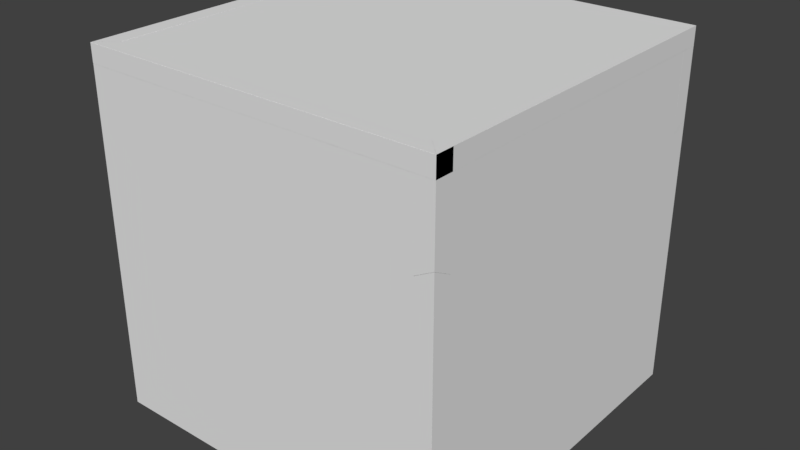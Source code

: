 # Source: Unit.blend  (saved by Blender 2.78.0; exported with 4.5.12 LTS)
import bpy
from mathutils import Matrix  # noqa: F401  (used for matrix-valued properties, if any)

bpy.ops.wm.read_factory_settings(use_empty=True)
scene = bpy.context.scene
scene.name = 'Scene'

# ---- collections
col_collection_1 = bpy.data.collections.new('Collection 1'); scene.collection.children.link(col_collection_1)

# ---- world
world_world = bpy.data.worlds.new('World'); scene.world = world_world
world_world.color = (0.05088, 0.05088, 0.05088)
world_world.use_sun_shadow = False
world_world.sun_shadow_jitter_overblur = 0.0
world_world.cycles.sampling_method = 'MANUAL'

# ---- meshes
me_cube_006 = bpy.data.meshes.new('Cube.006')
me_cube_006.from_pydata([(-1.0, -1.0, -1.0), (-1.0, -1.0, -0.9), (-1.0, 1.0, -1.0), (-1.0, 1.0, -0.9), (1.0, -1.0, -1.0), (1.0, -1.0, -0.9), (1.0, 1.0, -1.0), (1.0, 1.0, -0.9)], [], [(0, 1, 3, 2), (2, 3, 7, 6), (6, 7, 5, 4), (4, 5, 1, 0), (2, 6, 4, 0), (7, 3, 1, 5)])
_uv = me_cube_006.uv_layers.new(name='UVMap')
_uv.uv.foreach_set('vector', [1.0, 0.5, 0.9583, 0.5, 0.9583, 0.0, 1.0, 0.0, 0.9167, 0.0, 0.9583, 2.98e-08, 0.9583, 0.5, 0.9167, 0.5, 0.875, 0.5, 0.8333, 0.5, 0.8333, 0.0, 0.875, 0.0, 0.875, 0.0, 0.9167, 0.0, 0.9167, 0.5, 0.875, 0.5, 0.9583, 1.0, 4.967e-08, 1.0, 0.0, 1.192e-07, 0.9583, 5.96e-08, 0.9792, 0.9792, 0.04167, 0.9792, 0.04167, 0.02083, 0.9792, 0.02083])
me_cube_006.use_remesh_preserve_volume = False
me_cube_006.use_remesh_preserve_attributes = False
me_cube_006.use_mirror_vertex_groups = False
me_cube_006.update()
me_cube_005 = bpy.data.meshes.new('Cube.005')
me_cube_005.from_pydata([(-1.0, -1.0, -1.0), (-1.0, -1.0, -0.9), (-1.0, 1.0, -1.0), (-1.0, 1.0, -0.9), (1.0, -1.0, -1.0), (1.0, -1.0, -0.9), (1.0, 1.0, -1.0), (1.0, 1.0, -0.9)], [], [(0, 1, 3, 2), (2, 3, 7, 6), (6, 7, 5, 4), (4, 5, 1, 0), (2, 6, 4, 0), (7, 3, 1, 5)])
_uv = me_cube_005.uv_layers.new(name='UVMap')
_uv.uv.foreach_set('vector', [0.5, 0.0, 0.5, 0.04167, 5.96e-08, 0.04167, 0.0, 8.941e-08, 5.96e-08, 0.08333, 5.96e-08, 0.04167, 0.5, 0.04167, 0.5, 0.08333, 0.5, 0.125, 0.5, 0.1667, 0.0, 0.1667, 5.96e-08, 0.125, 5.96e-08, 0.125, 5.96e-08, 0.08333, 0.5, 0.08333, 0.5, 0.125, 1.0, 0.1667, 1.0, 1.0, 0.5, 1.0, 0.5, 0.1667, 0.0, 0.04167, 1.0, 0.04167, 1.0, 1.0, 2.98e-08, 1.0])
me_cube_005.use_remesh_preserve_volume = False
me_cube_005.use_remesh_preserve_attributes = False
me_cube_005.use_mirror_vertex_groups = False
me_cube_005.update()
me_cube_004 = bpy.data.meshes.new('Cube.004')
me_cube_004.from_pydata([(-1.0, -1.0, -1.0), (-1.0, -1.0, -0.9), (-1.0, 1.0, -1.0), (-1.0, 1.0, -0.9), (1.0, -1.0, -1.0), (1.0, -1.0, -0.9), (1.0, 1.0, -1.0), (1.0, 1.0, -0.9)], [], [(0, 1, 3, 2), (2, 3, 7, 6), (6, 7, 5, 4), (4, 5, 1, 0), (2, 6, 4, 0), (7, 3, 1, 5)])
_uv = me_cube_004.uv_layers.new(name='UVMap')
_uv.uv.foreach_set('vector', [0.5, 1.0, 0.5, 0.9583, 1.0, 0.9583, 1.0, 1.0, 1.0, 0.9167, 1.0, 0.9583, 0.5, 0.9583, 0.5, 0.9167, 0.5, 0.875, 0.5, 0.8333, 1.0, 0.8333, 1.0, 0.875, 1.0, 0.875, 1.0, 0.9167, 0.5, 0.9167, 0.5, 0.875, 0.6667, 0.6667, -0.1667, 0.6667, -0.1667, 0.1667, 0.6667, 0.1667, 1.0, 0.8333, 0.5, 0.8333, 0.5, 1.192e-07, 1.0, -5.96e-08])
me_cube_004.use_remesh_preserve_volume = False
me_cube_004.use_remesh_preserve_attributes = False
me_cube_004.use_mirror_vertex_groups = False
me_cube_004.update()
me_cube_003 = bpy.data.meshes.new('Cube.003')
me_cube_003.from_pydata([(-1.0, -1.0, -1.0), (-1.0, -1.0, -0.9), (-1.0, 1.0, -1.0), (-1.0, 1.0, -0.9), (1.0, -1.0, -1.0), (1.0, -1.0, -0.9), (1.0, 1.0, -1.0), (1.0, 1.0, -0.9)], [], [(0, 1, 3, 2), (2, 3, 7, 6), (6, 7, 5, 4), (4, 5, 1, 0), (2, 6, 4, 0), (7, 3, 1, 5)])
_uv = me_cube_003.uv_layers.new(name='UVMap')
_uv.uv.foreach_set('vector', [0.5104, 0.01042, 0.5104, 0.05208, 0.01042, 0.05208, 0.01042, 0.01042, 0.01042, 0.09375, 0.01042, 0.05208, 0.5104, 0.05208, 0.5104, 0.09375, 0.5104, 0.1354, 0.5104, 0.1771, 0.01042, 0.1771, 0.01042, 0.1354, 0.01042, 0.1354, 0.01042, 0.09375, 0.5104, 0.09375, 0.5104, 0.1354, 1.01, 0.1771, 1.01, 1.01, 0.5104, 1.01, 0.5104, 0.1771, 0.01042, -0.01042, 1.01, -0.01042, 1.01, 1.01, 0.01042, 1.01])
me_cube_003.use_remesh_preserve_volume = False
me_cube_003.use_remesh_preserve_attributes = False
me_cube_003.use_mirror_vertex_groups = False
me_cube_003.update()
me_cube_002 = bpy.data.meshes.new('Cube.002')
me_cube_002.from_pydata([(-1.0, -1.0, -1.0), (-1.0, -1.0, -0.9), (-1.0, 1.0, -1.0), (-1.0, 1.0, -0.9), (1.0, -1.0, -1.0), (1.0, -1.0, -0.9), (1.0, 1.0, -1.0), (1.0, 1.0, -0.9)], [], [(0, 1, 3, 2), (2, 3, 7, 6), (6, 7, 5, 4), (4, 5, 1, 0), (2, 6, 4, 0), (7, 3, 1, 5)])
_uv = me_cube_002.uv_layers.new(name='UVMap')
_uv.uv.foreach_set('vector', [1.65, 0.5, 1.554, 0.5, 1.554, -0.65, 1.65, -0.65, 1.458, -0.65, 1.554, -0.65, 1.554, 0.5, 1.458, 0.5, 1.362, 0.5, 1.267, 0.5, 1.267, -0.65, 1.362, -0.65, 1.362, -0.65, 1.458, -0.65, 1.458, 0.5, 1.362, 0.5, 1.267, 1.65, -0.65, 1.65, -0.65, 0.5, 1.267, 0.5, 1.267, -0.65, 1.267, 0.5, -0.65, 0.5, -0.65, -0.65])
me_cube_002.use_remesh_preserve_volume = False
me_cube_002.use_remesh_preserve_attributes = False
me_cube_002.use_mirror_vertex_groups = False
me_cube_002.update()
me_cube_001 = bpy.data.meshes.new('Cube.001')
me_cube_001.from_pydata([(-1.0, -1.0, -1.0), (-1.0, -1.0, -0.9), (-1.0, 1.0, -1.0), (-1.0, 1.0, -0.9), (1.0, -1.0, -1.0), (1.0, -1.0, -0.9), (1.0, 1.0, -1.0), (1.0, 1.0, -0.9)], [], [(0, 1, 3, 2), (2, 3, 7, 6), (6, 7, 5, 4), (4, 5, 1, 0), (2, 6, 4, 0), (7, 3, 1, 5)])
_uv = me_cube_001.uv_layers.new(name='UVMap')
_uv.uv.foreach_set('vector', [2.72, 0.5, 2.535, 0.5, 2.535, -1.72, 2.72, -1.72, 2.35, -1.72, 2.535, -1.72, 2.535, 0.5, 2.35, 0.5, 2.165, 0.5, 1.98, 0.5, 1.98, -1.72, 2.165, -1.72, 2.165, -1.72, 2.35, -1.72, 2.35, 0.5, 2.165, 0.5, 1.98, 2.72, -1.72, 2.72, -1.72, 0.5, 1.98, 0.5, 1.98, -1.72, 1.98, 0.5, -1.72, 0.5, -1.72, -1.72])
me_cube_001.use_remesh_preserve_volume = False
me_cube_001.use_remesh_preserve_attributes = False
me_cube_001.use_mirror_vertex_groups = False
me_cube_001.update()

# ---- objects
ob_westwall = bpy.data.objects.new('WestWall', me_cube_006)
ob_northwall = bpy.data.objects.new('NorthWall', me_cube_005)
ob_eastwall = bpy.data.objects.new('EastWall', me_cube_004)
ob_southwall = bpy.data.objects.new('SouthWall', me_cube_003)
ob_ceiling = bpy.data.objects.new('Ceiling', me_cube_002)
ob_floor = bpy.data.objects.new('Floor', me_cube_001)

# ---- transforms, parenting, visibility, modifiers, constraints
ob_westwall.location = (0.0, 0.0, 1.0)
ob_westwall.rotation_euler = (4.712, 0.0, 4.712)
ob_westwall.lineart.crease_threshold = 0.0
ob_northwall.location = (0.0, 0.0, 1.0)
ob_northwall.rotation_euler = (4.712, -0.0, 3.142)
ob_northwall.lineart.crease_threshold = 0.0
ob_eastwall.location = (0.0, 0.0, 1.0)
ob_eastwall.rotation_euler = (4.712, -0.0, 1.571)
ob_eastwall.lineart.crease_threshold = 0.0
ob_southwall.location = (0.0, 0.0, 1.0)
ob_southwall.rotation_euler = (4.712, -0.0, 0.0)
ob_southwall.lineart.crease_threshold = 0.0
ob_ceiling.location = (0.0, 0.0, 1.0)
ob_ceiling.rotation_euler = (3.142, -0.0, 0.0)
ob_ceiling.lineart.crease_threshold = 0.0
ob_floor.location = (0.0, 0.0, 1.0)
ob_floor.lineart.crease_threshold = 0.0

# ---- collection membership
col_collection_1.objects.link(ob_westwall)
col_collection_1.objects.link(ob_northwall)
col_collection_1.objects.link(ob_eastwall)
col_collection_1.objects.link(ob_southwall)
col_collection_1.objects.link(ob_ceiling)
col_collection_1.objects.link(ob_floor)

# ---- scene / render settings (as saved in the file)
scene.frame_start = 1; scene.frame_end = 250; scene.frame_set(1)
scene.render.engine = 'BLENDER_EEVEE_NEXT'
scene.render.resolution_percentage = 50
scene.render.dither_intensity = 0.0
scene.cycles.use_denoising = False
scene.cycles.samples = 128
scene.cycles.sampling_pattern = 'TABULATED_SOBOL'
scene.cycles.light_sampling_threshold = 0.0
scene.cycles.use_adaptive_sampling = False
scene.cycles.use_light_tree = False
scene.cycles.blur_glossy = 0.0
scene.cycles.sample_clamp_indirect = 0.0
scene.view_settings.view_transform = 'Standard'
bpy.context.view_layer.update()

# ---- added for rendering (the .blend has no active camera and no usable light): camera, sun
cam_auto = bpy.data.cameras.new('AutoCamera')
cam_auto.lens = 50.0
cam_auto.sensor_width = 36.0
cam_auto.clip_end = 1000.0
ob_auto_camera = bpy.data.objects.new('AutoCamera', cam_auto)
scene.collection.objects.link(ob_auto_camera)
ob_auto_camera.location = (3.20507, -3.84609, 3.56406)
ob_auto_camera.rotation_euler = (1.09748, -7.21219e-08, 0.694738)
scene.camera = ob_auto_camera
light_auto_sun = bpy.data.lights.new('AutoSun', 'SUN')
light_auto_sun.energy = 3.0
light_auto_sun.angle = 0.0523599
ob_auto_sun = bpy.data.objects.new('AutoSun', light_auto_sun)
scene.collection.objects.link(ob_auto_sun)
ob_auto_sun.rotation_euler = (0.872665, 0.174533, 0.523599)
bpy.context.view_layer.update()
